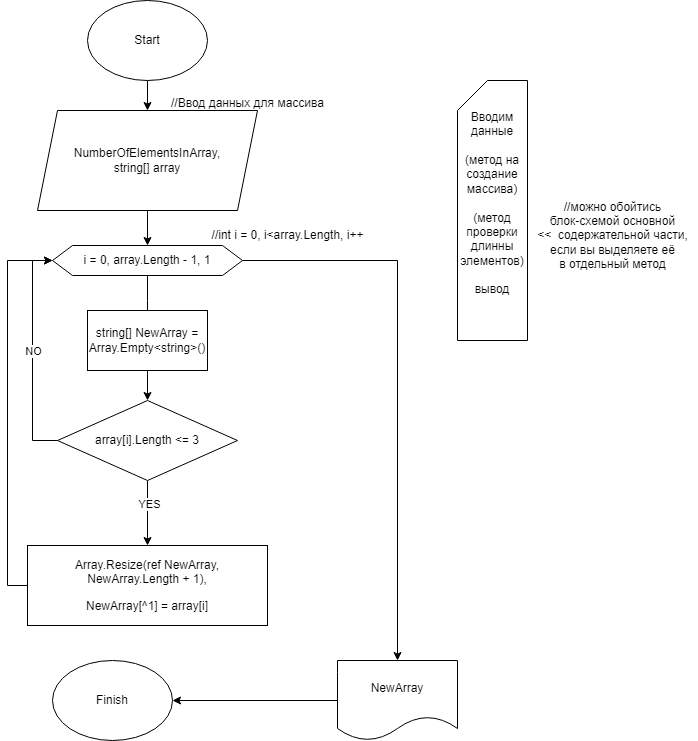

The diagram above was exported from draw.io. Its source (the exported page's mxGraphModel, read from the mxfile embedded in the PNG):
<mxGraphModel dx="678" dy="369" grid="1" gridSize="10" guides="1" tooltips="1" connect="1" arrows="1" fold="1" page="1" pageScale="1" pageWidth="827" pageHeight="1169" math="0" shadow="0">
  <root>
    <mxCell id="0" />
    <mxCell id="1" parent="0" />
    <mxCell id="Z9h2XFUOcQjXJHNzuMzA-5" value="" style="edgeStyle=orthogonalEdgeStyle;rounded=0;orthogonalLoop=1;jettySize=auto;html=1;" edge="1" parent="1" source="Z9h2XFUOcQjXJHNzuMzA-1" target="Z9h2XFUOcQjXJHNzuMzA-3">
      <mxGeometry relative="1" as="geometry" />
    </mxCell>
    <mxCell id="Z9h2XFUOcQjXJHNzuMzA-1" value="Start" style="ellipse;whiteSpace=wrap;html=1;" vertex="1" parent="1">
      <mxGeometry x="160" y="40" width="120" height="80" as="geometry" />
    </mxCell>
    <mxCell id="Z9h2XFUOcQjXJHNzuMzA-2" value="Finish" style="ellipse;whiteSpace=wrap;html=1;" vertex="1" parent="1">
      <mxGeometry x="125" y="700" width="120" height="80" as="geometry" />
    </mxCell>
    <mxCell id="Z9h2XFUOcQjXJHNzuMzA-10" value="" style="edgeStyle=orthogonalEdgeStyle;rounded=0;orthogonalLoop=1;jettySize=auto;html=1;" edge="1" parent="1" source="Z9h2XFUOcQjXJHNzuMzA-3" target="Z9h2XFUOcQjXJHNzuMzA-6">
      <mxGeometry relative="1" as="geometry" />
    </mxCell>
    <mxCell id="Z9h2XFUOcQjXJHNzuMzA-3" value="NumberOfElementsInArray,&lt;br&gt;string[] array" style="shape=parallelogram;perimeter=parallelogramPerimeter;whiteSpace=wrap;html=1;fixedSize=1;" vertex="1" parent="1">
      <mxGeometry x="110" y="150" width="220" height="100" as="geometry" />
    </mxCell>
    <mxCell id="Z9h2XFUOcQjXJHNzuMzA-4" value="//Ввод данных для массива" style="text;html=1;align=center;verticalAlign=middle;resizable=0;points=[];autosize=1;strokeColor=none;fillColor=none;" vertex="1" parent="1">
      <mxGeometry x="230" y="128" width="180" height="30" as="geometry" />
    </mxCell>
    <mxCell id="Z9h2XFUOcQjXJHNzuMzA-16" value="" style="edgeStyle=orthogonalEdgeStyle;rounded=0;orthogonalLoop=1;jettySize=auto;html=1;entryX=0.5;entryY=0;entryDx=0;entryDy=0;" edge="1" parent="1" source="Z9h2XFUOcQjXJHNzuMzA-6" target="Z9h2XFUOcQjXJHNzuMzA-13">
      <mxGeometry relative="1" as="geometry">
        <Array as="points">
          <mxPoint x="220" y="340" />
          <mxPoint x="220" y="340" />
        </Array>
      </mxGeometry>
    </mxCell>
    <mxCell id="Z9h2XFUOcQjXJHNzuMzA-23" style="edgeStyle=orthogonalEdgeStyle;rounded=0;orthogonalLoop=1;jettySize=auto;html=1;exitX=1;exitY=0.5;exitDx=0;exitDy=0;" edge="1" parent="1" source="Z9h2XFUOcQjXJHNzuMzA-6" target="Z9h2XFUOcQjXJHNzuMzA-24">
      <mxGeometry relative="1" as="geometry">
        <mxPoint x="460" y="570" as="targetPoint" />
      </mxGeometry>
    </mxCell>
    <mxCell id="Z9h2XFUOcQjXJHNzuMzA-6" value="i = 0, array.Length - 1, 1" style="shape=hexagon;perimeter=hexagonPerimeter2;whiteSpace=wrap;html=1;fixedSize=1;" vertex="1" parent="1">
      <mxGeometry x="125" y="285" width="190" height="30" as="geometry" />
    </mxCell>
    <mxCell id="Z9h2XFUOcQjXJHNzuMzA-7" value="Вводим данные&lt;br&gt;&lt;br&gt;(метод на создание массива)&lt;br&gt;&lt;br&gt;(метод проверки длинны элементов)&lt;br&gt;&lt;br&gt;вывод&lt;div&gt;&lt;br&gt;&lt;/div&gt;" style="shape=card;whiteSpace=wrap;html=1;" vertex="1" parent="1">
      <mxGeometry x="530" y="120" width="70" height="260" as="geometry" />
    </mxCell>
    <mxCell id="Z9h2XFUOcQjXJHNzuMzA-8" value="//можно обойтись &lt;br&gt;блок-схемой основной &lt;br&gt;&amp;lt;&amp;lt;&amp;nbsp; содержательной части, &lt;br&gt;если вы выделяете её &lt;br&gt;в отдельный метод" style="text;html=1;align=center;verticalAlign=middle;resizable=0;points=[];autosize=1;strokeColor=none;fillColor=none;" vertex="1" parent="1">
      <mxGeometry x="600" y="230" width="170" height="90" as="geometry" />
    </mxCell>
    <mxCell id="Z9h2XFUOcQjXJHNzuMzA-9" value="//int i = 0, i&amp;lt;array.Length, i++" style="text;html=1;align=center;verticalAlign=middle;resizable=0;points=[];autosize=1;strokeColor=none;fillColor=none;" vertex="1" parent="1">
      <mxGeometry x="270" y="260" width="180" height="30" as="geometry" />
    </mxCell>
    <mxCell id="Z9h2XFUOcQjXJHNzuMzA-17" style="edgeStyle=orthogonalEdgeStyle;rounded=0;orthogonalLoop=1;jettySize=auto;html=1;exitX=0;exitY=0.5;exitDx=0;exitDy=0;entryX=0;entryY=0.5;entryDx=0;entryDy=0;" edge="1" parent="1" source="Z9h2XFUOcQjXJHNzuMzA-13" target="Z9h2XFUOcQjXJHNzuMzA-6">
      <mxGeometry relative="1" as="geometry" />
    </mxCell>
    <mxCell id="Z9h2XFUOcQjXJHNzuMzA-18" value="NO" style="edgeLabel;html=1;align=center;verticalAlign=middle;resizable=0;points=[];" vertex="1" connectable="0" parent="Z9h2XFUOcQjXJHNzuMzA-17">
      <mxGeometry x="0.0226" relative="1" as="geometry">
        <mxPoint as="offset" />
      </mxGeometry>
    </mxCell>
    <mxCell id="Z9h2XFUOcQjXJHNzuMzA-20" value="" style="edgeStyle=orthogonalEdgeStyle;rounded=0;orthogonalLoop=1;jettySize=auto;html=1;" edge="1" parent="1" source="Z9h2XFUOcQjXJHNzuMzA-13" target="Z9h2XFUOcQjXJHNzuMzA-19">
      <mxGeometry relative="1" as="geometry" />
    </mxCell>
    <mxCell id="Z9h2XFUOcQjXJHNzuMzA-21" value="YES" style="edgeLabel;html=1;align=center;verticalAlign=middle;resizable=0;points=[];" vertex="1" connectable="0" parent="Z9h2XFUOcQjXJHNzuMzA-20">
      <mxGeometry x="-0.2771" y="1" relative="1" as="geometry">
        <mxPoint as="offset" />
      </mxGeometry>
    </mxCell>
    <mxCell id="Z9h2XFUOcQjXJHNzuMzA-13" value="array[i].Length &amp;lt;= 3" style="rhombus;whiteSpace=wrap;html=1;" vertex="1" parent="1">
      <mxGeometry x="130" y="440" width="180" height="80" as="geometry" />
    </mxCell>
    <mxCell id="Z9h2XFUOcQjXJHNzuMzA-22" style="edgeStyle=orthogonalEdgeStyle;rounded=0;orthogonalLoop=1;jettySize=auto;html=1;exitX=0;exitY=0.5;exitDx=0;exitDy=0;entryX=0;entryY=0.5;entryDx=0;entryDy=0;" edge="1" parent="1" source="Z9h2XFUOcQjXJHNzuMzA-19" target="Z9h2XFUOcQjXJHNzuMzA-6">
      <mxGeometry relative="1" as="geometry" />
    </mxCell>
    <mxCell id="Z9h2XFUOcQjXJHNzuMzA-19" value="&lt;p&gt;Array.Resize(ref NewArray, NewArray.Length + 1),&lt;/p&gt;&lt;p&gt;&lt;span style=&quot;background-color: initial;&quot;&gt;NewArray[^1] = array[i]&lt;/span&gt;&lt;/p&gt;" style="rounded=0;whiteSpace=wrap;html=1;" vertex="1" parent="1">
      <mxGeometry x="100" y="585" width="240" height="80" as="geometry" />
    </mxCell>
    <mxCell id="Z9h2XFUOcQjXJHNzuMzA-25" style="edgeStyle=orthogonalEdgeStyle;rounded=0;orthogonalLoop=1;jettySize=auto;html=1;exitX=0;exitY=0.5;exitDx=0;exitDy=0;entryX=1;entryY=0.5;entryDx=0;entryDy=0;" edge="1" parent="1" source="Z9h2XFUOcQjXJHNzuMzA-24" target="Z9h2XFUOcQjXJHNzuMzA-2">
      <mxGeometry relative="1" as="geometry" />
    </mxCell>
    <mxCell id="Z9h2XFUOcQjXJHNzuMzA-24" value="NewArray" style="shape=document;whiteSpace=wrap;html=1;boundedLbl=1;" vertex="1" parent="1">
      <mxGeometry x="410" y="700" width="120" height="80" as="geometry" />
    </mxCell>
    <mxCell id="Z9h2XFUOcQjXJHNzuMzA-30" value="&lt;p&gt;string[] NewArray = Array.Empty&amp;lt;string&amp;gt;()&lt;/p&gt;" style="rounded=0;whiteSpace=wrap;html=1;" vertex="1" parent="1">
      <mxGeometry x="160" y="350" width="120" height="60" as="geometry" />
    </mxCell>
  </root>
</mxGraphModel>